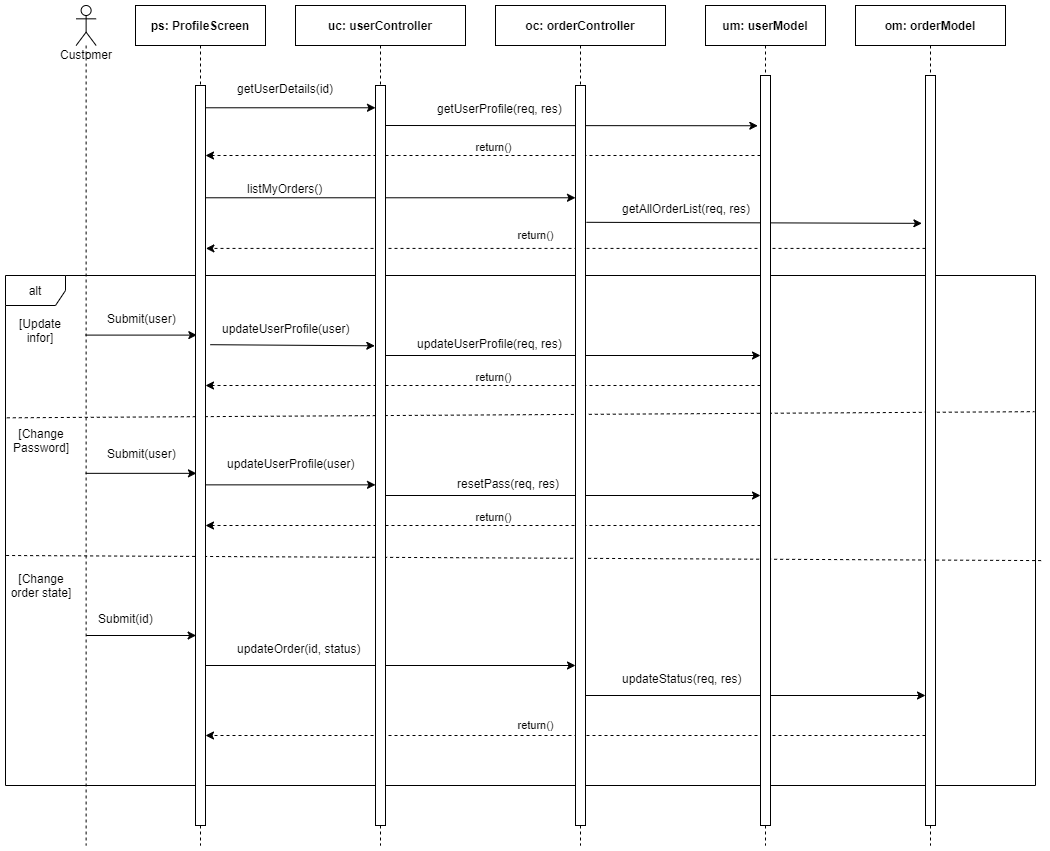

The diagram above was exported from draw.io. Its source (the exported page's mxGraphModel, read from the mxfile embedded in the PNG):
<mxGraphModel dx="1730" dy="998" grid="1" gridSize="10" guides="1" tooltips="1" connect="1" arrows="1" fold="1" page="1" pageScale="1" pageWidth="827" pageHeight="1169" math="0" shadow="0">
  <root>
    <mxCell id="Nxk1pKT8f3D2gbv9cfLq-0" />
    <mxCell id="Nxk1pKT8f3D2gbv9cfLq-1" parent="Nxk1pKT8f3D2gbv9cfLq-0" />
    <mxCell id="OtgqZY3rKT_yjJ-5Zg8L-0" value="alt" style="shape=umlFrame;whiteSpace=wrap;html=1;width=60;height=30;" vertex="1" parent="Nxk1pKT8f3D2gbv9cfLq-1">
      <mxGeometry x="20" y="290" width="1030" height="510" as="geometry" />
    </mxCell>
    <mxCell id="OtgqZY3rKT_yjJ-5Zg8L-1" value="uc: userController" style="shape=umlLifeline;perimeter=lifelinePerimeter;container=0;collapsible=0;recursiveResize=0;rounded=0;shadow=0;strokeWidth=1;fontStyle=1" vertex="1" parent="Nxk1pKT8f3D2gbv9cfLq-1">
      <mxGeometry x="310" y="20" width="170" height="840" as="geometry" />
    </mxCell>
    <mxCell id="OtgqZY3rKT_yjJ-5Zg8L-2" value="om: orderModel" style="shape=umlLifeline;perimeter=lifelinePerimeter;container=0;collapsible=0;recursiveResize=0;rounded=0;shadow=0;strokeWidth=1;fontStyle=1" vertex="1" parent="Nxk1pKT8f3D2gbv9cfLq-1">
      <mxGeometry x="870" y="20" width="150" height="840" as="geometry" />
    </mxCell>
    <mxCell id="OtgqZY3rKT_yjJ-5Zg8L-3" value="um: userModel" style="shape=umlLifeline;perimeter=lifelinePerimeter;container=0;collapsible=0;recursiveResize=0;rounded=0;shadow=0;strokeWidth=1;fontStyle=1" vertex="1" parent="Nxk1pKT8f3D2gbv9cfLq-1">
      <mxGeometry x="720" y="20" width="120" height="840" as="geometry" />
    </mxCell>
    <mxCell id="OtgqZY3rKT_yjJ-5Zg8L-4" value="oc: orderController" style="shape=umlLifeline;perimeter=lifelinePerimeter;container=0;collapsible=0;recursiveResize=0;rounded=0;shadow=0;strokeWidth=1;fontStyle=1" vertex="1" parent="Nxk1pKT8f3D2gbv9cfLq-1">
      <mxGeometry x="510" y="20" width="170" height="840" as="geometry" />
    </mxCell>
    <mxCell id="OtgqZY3rKT_yjJ-5Zg8L-5" value="ps: ProfileScreen" style="shape=umlLifeline;perimeter=lifelinePerimeter;container=0;collapsible=0;recursiveResize=0;rounded=0;shadow=0;strokeWidth=1;fontStyle=1" vertex="1" parent="Nxk1pKT8f3D2gbv9cfLq-1">
      <mxGeometry x="150" y="20" width="130" height="840" as="geometry" />
    </mxCell>
    <mxCell id="OtgqZY3rKT_yjJ-5Zg8L-6" value="" style="endArrow=classic;html=1;exitX=1.242;exitY=0.757;exitDx=0;exitDy=0;exitPerimeter=0;" edge="1" parent="Nxk1pKT8f3D2gbv9cfLq-1">
      <mxGeometry x="0.0976" y="18" width="50" height="50" relative="1" as="geometry">
        <mxPoint x="220" y="122.27999999999997" as="sourcePoint" />
        <mxPoint x="390" y="122.27999999999997" as="targetPoint" />
        <mxPoint as="offset" />
      </mxGeometry>
    </mxCell>
    <mxCell id="OtgqZY3rKT_yjJ-5Zg8L-7" value="getUserDetails(id)" style="text;whiteSpace=wrap;html=1;" vertex="1" parent="Nxk1pKT8f3D2gbv9cfLq-1">
      <mxGeometry x="250" y="90" width="120" height="30" as="geometry" />
    </mxCell>
    <mxCell id="OtgqZY3rKT_yjJ-5Zg8L-8" value="" style="endArrow=classic;html=1;exitX=1.242;exitY=0.757;exitDx=0;exitDy=0;exitPerimeter=0;entryX=-0.267;entryY=0.067;entryDx=0;entryDy=0;entryPerimeter=0;" edge="1" parent="Nxk1pKT8f3D2gbv9cfLq-1" target="OtgqZY3rKT_yjJ-5Zg8L-46">
      <mxGeometry x="0.0976" y="18" width="50" height="50" relative="1" as="geometry">
        <mxPoint x="400" y="140" as="sourcePoint" />
        <mxPoint x="570" y="139.99999999999997" as="targetPoint" />
        <mxPoint as="offset" />
      </mxGeometry>
    </mxCell>
    <mxCell id="OtgqZY3rKT_yjJ-5Zg8L-9" value="getUserProfile(req, res)" style="text;whiteSpace=wrap;html=1;" vertex="1" parent="Nxk1pKT8f3D2gbv9cfLq-1">
      <mxGeometry x="450" y="110" width="150" height="30" as="geometry" />
    </mxCell>
    <mxCell id="OtgqZY3rKT_yjJ-5Zg8L-10" value="return()" style="endArrow=classic;html=1;dashed=1;" edge="1" parent="Nxk1pKT8f3D2gbv9cfLq-1">
      <mxGeometry x="-0.0366" y="-8" width="50" height="50" relative="1" as="geometry">
        <mxPoint x="775" y="170" as="sourcePoint" />
        <mxPoint x="220" y="170" as="targetPoint" />
        <mxPoint as="offset" />
      </mxGeometry>
    </mxCell>
    <mxCell id="OtgqZY3rKT_yjJ-5Zg8L-11" value="" style="endArrow=classic;html=1;exitX=1.242;exitY=0.757;exitDx=0;exitDy=0;exitPerimeter=0;" edge="1" parent="Nxk1pKT8f3D2gbv9cfLq-1">
      <mxGeometry x="0.0976" y="18" width="50" height="50" relative="1" as="geometry">
        <mxPoint x="220" y="212.27999999999997" as="sourcePoint" />
        <mxPoint x="590" y="212.27999999999997" as="targetPoint" />
        <mxPoint as="offset" />
      </mxGeometry>
    </mxCell>
    <mxCell id="OtgqZY3rKT_yjJ-5Zg8L-12" value="" style="endArrow=classic;html=1;exitX=1.095;exitY=0.144;exitDx=0;exitDy=0;exitPerimeter=0;entryX=-0.36;entryY=0.154;entryDx=0;entryDy=0;entryPerimeter=0;" edge="1" parent="Nxk1pKT8f3D2gbv9cfLq-1">
      <mxGeometry x="0.0976" y="18" width="50" height="50" relative="1" as="geometry">
        <mxPoint x="600.95" y="236.79999999999995" as="sourcePoint" />
        <mxPoint x="936.4000000000001" y="237.84000000000003" as="targetPoint" />
        <mxPoint as="offset" />
      </mxGeometry>
    </mxCell>
    <mxCell id="OtgqZY3rKT_yjJ-5Zg8L-13" value="&lt;span&gt;getAllOrderList(req, res)&lt;/span&gt;" style="text;whiteSpace=wrap;html=1;" vertex="1" parent="Nxk1pKT8f3D2gbv9cfLq-1">
      <mxGeometry x="635" y="210" width="150" height="30" as="geometry" />
    </mxCell>
    <mxCell id="OtgqZY3rKT_yjJ-5Zg8L-14" value="return()" style="endArrow=classic;html=1;dashed=1;entryX=1.04;entryY=0.317;entryDx=0;entryDy=0;entryPerimeter=0;" edge="1" parent="Nxk1pKT8f3D2gbv9cfLq-1">
      <mxGeometry x="0.0839" y="-13" width="50" height="50" relative="1" as="geometry">
        <mxPoint x="940" y="262.90999999999997" as="sourcePoint" />
        <mxPoint x="220.4000000000001" y="262.90999999999997" as="targetPoint" />
        <mxPoint as="offset" />
      </mxGeometry>
    </mxCell>
    <mxCell id="OtgqZY3rKT_yjJ-5Zg8L-15" value="listMyOrders()" style="text;whiteSpace=wrap;html=1;" vertex="1" parent="Nxk1pKT8f3D2gbv9cfLq-1">
      <mxGeometry x="260" y="190" width="100" height="30" as="geometry" />
    </mxCell>
    <mxCell id="OtgqZY3rKT_yjJ-5Zg8L-16" value="[Update infor]" style="text;html=1;strokeColor=none;fillColor=none;align=center;verticalAlign=middle;whiteSpace=wrap;rounded=0;" vertex="1" parent="Nxk1pKT8f3D2gbv9cfLq-1">
      <mxGeometry x="20.000000000000007" y="315" width="70" height="60" as="geometry" />
    </mxCell>
    <mxCell id="OtgqZY3rKT_yjJ-5Zg8L-17" value="updateUserProfile(user)" style="text;whiteSpace=wrap;html=1;" vertex="1" parent="Nxk1pKT8f3D2gbv9cfLq-1">
      <mxGeometry x="235" y="330" width="150" height="30" as="geometry" />
    </mxCell>
    <mxCell id="OtgqZY3rKT_yjJ-5Zg8L-18" value="" style="endArrow=classic;html=1;exitX=1.467;exitY=0.27;exitDx=0;exitDy=0;exitPerimeter=0;entryX=-0.067;entryY=0.274;entryDx=0;entryDy=0;entryPerimeter=0;" edge="1" parent="Nxk1pKT8f3D2gbv9cfLq-1">
      <mxGeometry x="0.0976" y="18" width="50" height="50" relative="1" as="geometry">
        <mxPoint x="224.67000000000007" y="359.20000000000005" as="sourcePoint" />
        <mxPoint x="389.3299999999999" y="360.29999999999995" as="targetPoint" />
        <mxPoint as="offset" />
      </mxGeometry>
    </mxCell>
    <mxCell id="OtgqZY3rKT_yjJ-5Zg8L-19" value="" style="endArrow=classic;html=1;entryX=0.133;entryY=0.26;entryDx=0;entryDy=0;entryPerimeter=0;" edge="1" parent="Nxk1pKT8f3D2gbv9cfLq-1">
      <mxGeometry x="0.0976" y="18" width="50" height="50" relative="1" as="geometry">
        <mxPoint x="100.11999999999989" y="349.6" as="sourcePoint" />
        <mxPoint x="211.32999999999993" y="349.6" as="targetPoint" />
        <mxPoint as="offset" />
      </mxGeometry>
    </mxCell>
    <mxCell id="OtgqZY3rKT_yjJ-5Zg8L-20" value="Submit(user)" style="text;whiteSpace=wrap;html=1;" vertex="1" parent="Nxk1pKT8f3D2gbv9cfLq-1">
      <mxGeometry x="120" y="320" width="70" height="30" as="geometry" />
    </mxCell>
    <mxCell id="OtgqZY3rKT_yjJ-5Zg8L-21" value="updateUserProfile(req, res)" style="text;whiteSpace=wrap;html=1;" vertex="1" parent="Nxk1pKT8f3D2gbv9cfLq-1">
      <mxGeometry x="430" y="345" width="180" height="30" as="geometry" />
    </mxCell>
    <mxCell id="OtgqZY3rKT_yjJ-5Zg8L-22" value="" style="endArrow=classic;html=1;exitX=1.242;exitY=0.757;exitDx=0;exitDy=0;exitPerimeter=0;" edge="1" parent="Nxk1pKT8f3D2gbv9cfLq-1">
      <mxGeometry x="0.0976" y="18" width="50" height="50" relative="1" as="geometry">
        <mxPoint x="400" y="370" as="sourcePoint" />
        <mxPoint x="775" y="370" as="targetPoint" />
        <mxPoint as="offset" />
      </mxGeometry>
    </mxCell>
    <mxCell id="OtgqZY3rKT_yjJ-5Zg8L-23" value="return()" style="endArrow=classic;html=1;dashed=1;" edge="1" parent="Nxk1pKT8f3D2gbv9cfLq-1">
      <mxGeometry x="-0.0366" y="-8" width="50" height="50" relative="1" as="geometry">
        <mxPoint x="775" y="400" as="sourcePoint" />
        <mxPoint x="220" y="400" as="targetPoint" />
        <mxPoint as="offset" />
      </mxGeometry>
    </mxCell>
    <mxCell id="OtgqZY3rKT_yjJ-5Zg8L-24" value="" style="endArrow=none;dashed=1;html=1;exitX=0.01;exitY=0.122;exitDx=0;exitDy=0;exitPerimeter=0;entryX=0.999;entryY=0.267;entryDx=0;entryDy=0;entryPerimeter=0;" edge="1" parent="Nxk1pKT8f3D2gbv9cfLq-1" source="OtgqZY3rKT_yjJ-5Zg8L-25" target="OtgqZY3rKT_yjJ-5Zg8L-0">
      <mxGeometry width="50" height="50" relative="1" as="geometry">
        <mxPoint x="57.999999999999986" y="431.5" as="sourcePoint" />
        <mxPoint x="827.23" y="430" as="targetPoint" />
      </mxGeometry>
    </mxCell>
    <mxCell id="OtgqZY3rKT_yjJ-5Zg8L-25" value="[Change Password]" style="text;html=1;strokeColor=none;fillColor=none;align=center;verticalAlign=middle;whiteSpace=wrap;rounded=0;" vertex="1" parent="Nxk1pKT8f3D2gbv9cfLq-1">
      <mxGeometry x="20.619999999999997" y="425" width="70" height="60" as="geometry" />
    </mxCell>
    <mxCell id="OtgqZY3rKT_yjJ-5Zg8L-26" value="updateUserProfile(user)" style="text;whiteSpace=wrap;html=1;" vertex="1" parent="Nxk1pKT8f3D2gbv9cfLq-1">
      <mxGeometry x="240" y="465" width="150" height="30" as="geometry" />
    </mxCell>
    <mxCell id="OtgqZY3rKT_yjJ-5Zg8L-27" value="" style="endArrow=classic;html=1;exitX=0.96;exitY=0.416;exitDx=0;exitDy=0;exitPerimeter=0;" edge="1" parent="Nxk1pKT8f3D2gbv9cfLq-1">
      <mxGeometry x="0.0976" y="18" width="50" height="50" relative="1" as="geometry">
        <mxPoint x="219.5999999999999" y="499.3599999999999" as="sourcePoint" />
        <mxPoint x="390" y="499.3599999999999" as="targetPoint" />
        <mxPoint as="offset" />
      </mxGeometry>
    </mxCell>
    <mxCell id="OtgqZY3rKT_yjJ-5Zg8L-28" value="" style="endArrow=classic;html=1;entryX=0.096;entryY=0.404;entryDx=0;entryDy=0;entryPerimeter=0;" edge="1" parent="Nxk1pKT8f3D2gbv9cfLq-1">
      <mxGeometry x="0.0976" y="18" width="50" height="50" relative="1" as="geometry">
        <mxPoint x="100.11999999999989" y="487.84000000000015" as="sourcePoint" />
        <mxPoint x="210.96000000000004" y="487.84000000000015" as="targetPoint" />
        <mxPoint as="offset" />
      </mxGeometry>
    </mxCell>
    <mxCell id="OtgqZY3rKT_yjJ-5Zg8L-29" value="&lt;span&gt;resetPass(req, res)&lt;/span&gt;" style="text;whiteSpace=wrap;html=1;" vertex="1" parent="Nxk1pKT8f3D2gbv9cfLq-1">
      <mxGeometry x="470" y="485" width="180" height="30" as="geometry" />
    </mxCell>
    <mxCell id="OtgqZY3rKT_yjJ-5Zg8L-30" value="" style="endArrow=classic;html=1;exitX=1.242;exitY=0.757;exitDx=0;exitDy=0;exitPerimeter=0;" edge="1" parent="Nxk1pKT8f3D2gbv9cfLq-1">
      <mxGeometry x="0.0976" y="18" width="50" height="50" relative="1" as="geometry">
        <mxPoint x="400" y="510" as="sourcePoint" />
        <mxPoint x="775" y="510" as="targetPoint" />
        <mxPoint as="offset" />
      </mxGeometry>
    </mxCell>
    <mxCell id="OtgqZY3rKT_yjJ-5Zg8L-31" value="return()" style="endArrow=classic;html=1;dashed=1;" edge="1" parent="Nxk1pKT8f3D2gbv9cfLq-1">
      <mxGeometry x="-0.0366" y="-8" width="50" height="50" relative="1" as="geometry">
        <mxPoint x="775" y="540" as="sourcePoint" />
        <mxPoint x="220" y="540" as="targetPoint" />
        <mxPoint as="offset" />
      </mxGeometry>
    </mxCell>
    <mxCell id="OtgqZY3rKT_yjJ-5Zg8L-32" value="Submit(user)" style="text;whiteSpace=wrap;html=1;" vertex="1" parent="Nxk1pKT8f3D2gbv9cfLq-1">
      <mxGeometry x="120" y="455" width="90" height="30" as="geometry" />
    </mxCell>
    <mxCell id="OtgqZY3rKT_yjJ-5Zg8L-33" value="" style="endArrow=none;dashed=1;html=1;exitX=0;exitY=0;exitDx=0;exitDy=0;entryX=1.007;entryY=0.559;entryDx=0;entryDy=0;entryPerimeter=0;" edge="1" parent="Nxk1pKT8f3D2gbv9cfLq-1" source="OtgqZY3rKT_yjJ-5Zg8L-34" target="OtgqZY3rKT_yjJ-5Zg8L-0">
      <mxGeometry width="50" height="50" relative="1" as="geometry">
        <mxPoint x="56.18" y="571.03" as="sourcePoint" />
        <mxPoint x="970.0000000000001" y="568.96" as="targetPoint" />
      </mxGeometry>
    </mxCell>
    <mxCell id="OtgqZY3rKT_yjJ-5Zg8L-34" value="[Change order state]" style="text;html=1;strokeColor=none;fillColor=none;align=center;verticalAlign=middle;whiteSpace=wrap;rounded=0;" vertex="1" parent="Nxk1pKT8f3D2gbv9cfLq-1">
      <mxGeometry x="20.620000000000005" y="570" width="70" height="60" as="geometry" />
    </mxCell>
    <mxCell id="OtgqZY3rKT_yjJ-5Zg8L-35" value="" style="endArrow=classic;html=1;exitX=1.242;exitY=0.757;exitDx=0;exitDy=0;exitPerimeter=0;" edge="1" parent="Nxk1pKT8f3D2gbv9cfLq-1">
      <mxGeometry x="0.0976" y="18" width="50" height="50" relative="1" as="geometry">
        <mxPoint x="100.61999999999989" y="650" as="sourcePoint" />
        <mxPoint x="210.6199999999999" y="650" as="targetPoint" />
        <mxPoint as="offset" />
      </mxGeometry>
    </mxCell>
    <mxCell id="OtgqZY3rKT_yjJ-5Zg8L-36" value="Submit(id)" style="text;whiteSpace=wrap;html=1;" vertex="1" parent="Nxk1pKT8f3D2gbv9cfLq-1">
      <mxGeometry x="111.24000000000001" y="620" width="90" height="30" as="geometry" />
    </mxCell>
    <mxCell id="OtgqZY3rKT_yjJ-5Zg8L-37" value="updateOrder(id, status)" style="text;whiteSpace=wrap;html=1;" vertex="1" parent="Nxk1pKT8f3D2gbv9cfLq-1">
      <mxGeometry x="250" y="650" width="150" height="30" as="geometry" />
    </mxCell>
    <mxCell id="OtgqZY3rKT_yjJ-5Zg8L-38" value="" style="endArrow=classic;html=1;exitX=1.242;exitY=0.757;exitDx=0;exitDy=0;exitPerimeter=0;" edge="1" parent="Nxk1pKT8f3D2gbv9cfLq-1">
      <mxGeometry x="0.0976" y="18" width="50" height="50" relative="1" as="geometry">
        <mxPoint x="220" y="680" as="sourcePoint" />
        <mxPoint x="590" y="680" as="targetPoint" />
        <mxPoint as="offset" />
      </mxGeometry>
    </mxCell>
    <mxCell id="OtgqZY3rKT_yjJ-5Zg8L-39" value="" style="endArrow=classic;html=1;exitX=1.095;exitY=0.144;exitDx=0;exitDy=0;exitPerimeter=0;" edge="1" parent="Nxk1pKT8f3D2gbv9cfLq-1">
      <mxGeometry x="0.0976" y="18" width="50" height="50" relative="1" as="geometry">
        <mxPoint x="600" y="710" as="sourcePoint" />
        <mxPoint x="940" y="710" as="targetPoint" />
        <mxPoint as="offset" />
      </mxGeometry>
    </mxCell>
    <mxCell id="OtgqZY3rKT_yjJ-5Zg8L-40" value="updateStatus(req, res)" style="text;whiteSpace=wrap;html=1;" vertex="1" parent="Nxk1pKT8f3D2gbv9cfLq-1">
      <mxGeometry x="635" y="680" width="140" height="30" as="geometry" />
    </mxCell>
    <mxCell id="OtgqZY3rKT_yjJ-5Zg8L-41" value="return()" style="endArrow=classic;html=1;dashed=1;" edge="1" parent="Nxk1pKT8f3D2gbv9cfLq-1">
      <mxGeometry x="0.0833" y="-10" width="50" height="50" relative="1" as="geometry">
        <mxPoint x="940" y="750" as="sourcePoint" />
        <mxPoint x="220" y="750" as="targetPoint" />
        <mxPoint as="offset" />
      </mxGeometry>
    </mxCell>
    <mxCell id="OtgqZY3rKT_yjJ-5Zg8L-42" value="" style="points=[];perimeter=orthogonalPerimeter;rounded=0;shadow=0;strokeWidth=1;resizeHeight=0;" vertex="1" parent="Nxk1pKT8f3D2gbv9cfLq-1">
      <mxGeometry x="210" y="100" width="10" height="740" as="geometry" />
    </mxCell>
    <mxCell id="OtgqZY3rKT_yjJ-5Zg8L-43" value="Customer" style="shape=umlLifeline;participant=umlActor;perimeter=lifelinePerimeter;whiteSpace=wrap;html=1;container=1;collapsible=0;recursiveResize=0;verticalAlign=top;spacingTop=36;outlineConnect=0;size=40;" vertex="1" parent="Nxk1pKT8f3D2gbv9cfLq-1">
      <mxGeometry x="90.62" y="20" width="20" height="840" as="geometry" />
    </mxCell>
    <mxCell id="OtgqZY3rKT_yjJ-5Zg8L-44" value="" style="points=[];perimeter=orthogonalPerimeter;rounded=0;shadow=0;strokeWidth=1;resizeHeight=0;" vertex="1" parent="Nxk1pKT8f3D2gbv9cfLq-1">
      <mxGeometry x="390" y="100" width="10" height="740" as="geometry" />
    </mxCell>
    <mxCell id="OtgqZY3rKT_yjJ-5Zg8L-45" value="" style="points=[];perimeter=orthogonalPerimeter;rounded=0;shadow=0;strokeWidth=1;resizeHeight=0;" vertex="1" parent="Nxk1pKT8f3D2gbv9cfLq-1">
      <mxGeometry x="590" y="100" width="10" height="740" as="geometry" />
    </mxCell>
    <mxCell id="OtgqZY3rKT_yjJ-5Zg8L-46" value="" style="points=[];perimeter=orthogonalPerimeter;rounded=0;shadow=0;strokeWidth=1;resizeHeight=0;" vertex="1" parent="Nxk1pKT8f3D2gbv9cfLq-1">
      <mxGeometry x="775" y="90" width="10" height="750" as="geometry" />
    </mxCell>
    <mxCell id="OtgqZY3rKT_yjJ-5Zg8L-47" value="" style="points=[];perimeter=orthogonalPerimeter;rounded=0;shadow=0;strokeWidth=1;resizeHeight=0;" vertex="1" parent="Nxk1pKT8f3D2gbv9cfLq-1">
      <mxGeometry x="940" y="90" width="10" height="750" as="geometry" />
    </mxCell>
  </root>
</mxGraphModel>